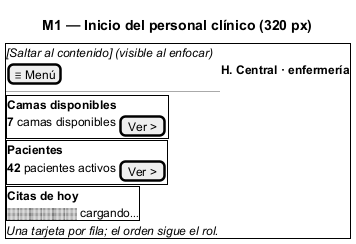

The diagram above was rendered by PlantUML. Its source (embedded in the PNG):
@startsalt
title M1 — Inicio del personal clínico (320 px)
{+
  <i>[Saltar al contenido] (visible al enfocar)</i>
  [≡ Menú] | <b>H. Central · enfermería</b>
  ---
  {+
    <b>Camas disponibles</b>
    <b>7</b> camas disponibles | [Ver >]
  }
  {+
    <b>Pacientes</b>
    <b>42</b> pacientes activos | [Ver >]
  }
  {+
    <b>Citas de hoy</b>
    ░░░░░░ cargando…
  }
  <i>Una tarjeta por fila; el orden sigue el rol.</i>
}
@endsalt